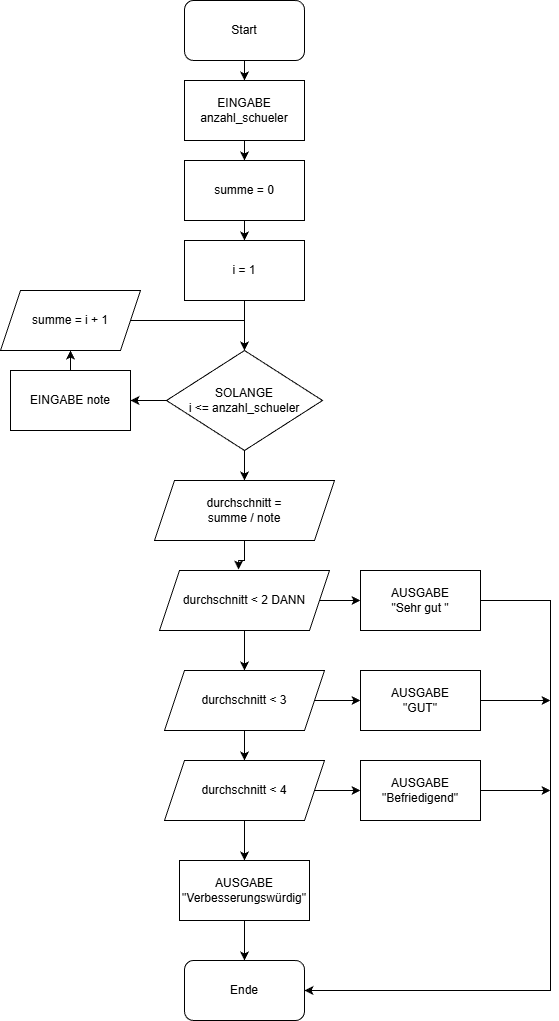

The diagram above was exported from draw.io. Its source (the exported page's mxGraphModel, read from the mxfile embedded in the PNG):
<mxGraphModel dx="2066" dy="1117" grid="1" gridSize="10" guides="1" tooltips="1" connect="1" arrows="1" fold="1" page="1" pageScale="1" pageWidth="827" pageHeight="1169" math="0" shadow="0">
  <root>
    <mxCell id="0" />
    <mxCell id="1" parent="0" />
    <mxCell id="JF5RmrRQDhz2j9YN2n2n-19" style="edgeStyle=orthogonalEdgeStyle;rounded=0;orthogonalLoop=1;jettySize=auto;html=1;entryX=0.5;entryY=0;entryDx=0;entryDy=0;" edge="1" parent="1" source="JF5RmrRQDhz2j9YN2n2n-1" target="JF5RmrRQDhz2j9YN2n2n-2">
      <mxGeometry relative="1" as="geometry" />
    </mxCell>
    <mxCell id="JF5RmrRQDhz2j9YN2n2n-1" value="Start" style="rounded=1;whiteSpace=wrap;html=1;" vertex="1" parent="1">
      <mxGeometry x="354" width="120" height="60" as="geometry" />
    </mxCell>
    <mxCell id="JF5RmrRQDhz2j9YN2n2n-20" style="edgeStyle=orthogonalEdgeStyle;rounded=0;orthogonalLoop=1;jettySize=auto;html=1;entryX=0.5;entryY=0;entryDx=0;entryDy=0;" edge="1" parent="1" source="JF5RmrRQDhz2j9YN2n2n-2" target="JF5RmrRQDhz2j9YN2n2n-3">
      <mxGeometry relative="1" as="geometry" />
    </mxCell>
    <mxCell id="JF5RmrRQDhz2j9YN2n2n-2" value="EINGABE anzahl_schueler" style="rounded=0;whiteSpace=wrap;html=1;" vertex="1" parent="1">
      <mxGeometry x="354" y="80" width="120" height="60" as="geometry" />
    </mxCell>
    <mxCell id="JF5RmrRQDhz2j9YN2n2n-21" style="edgeStyle=orthogonalEdgeStyle;rounded=0;orthogonalLoop=1;jettySize=auto;html=1;" edge="1" parent="1" source="JF5RmrRQDhz2j9YN2n2n-3" target="JF5RmrRQDhz2j9YN2n2n-4">
      <mxGeometry relative="1" as="geometry" />
    </mxCell>
    <mxCell id="JF5RmrRQDhz2j9YN2n2n-3" value="summe = 0" style="rounded=0;whiteSpace=wrap;html=1;" vertex="1" parent="1">
      <mxGeometry x="354" y="160" width="120" height="60" as="geometry" />
    </mxCell>
    <mxCell id="JF5RmrRQDhz2j9YN2n2n-22" style="edgeStyle=orthogonalEdgeStyle;rounded=0;orthogonalLoop=1;jettySize=auto;html=1;entryX=0.5;entryY=0;entryDx=0;entryDy=0;" edge="1" parent="1" source="JF5RmrRQDhz2j9YN2n2n-4" target="JF5RmrRQDhz2j9YN2n2n-5">
      <mxGeometry relative="1" as="geometry" />
    </mxCell>
    <mxCell id="JF5RmrRQDhz2j9YN2n2n-4" value="i = 1" style="rounded=0;whiteSpace=wrap;html=1;" vertex="1" parent="1">
      <mxGeometry x="354" y="240" width="120" height="60" as="geometry" />
    </mxCell>
    <mxCell id="JF5RmrRQDhz2j9YN2n2n-23" style="edgeStyle=orthogonalEdgeStyle;rounded=0;orthogonalLoop=1;jettySize=auto;html=1;entryX=1;entryY=0.5;entryDx=0;entryDy=0;" edge="1" parent="1" source="JF5RmrRQDhz2j9YN2n2n-5" target="JF5RmrRQDhz2j9YN2n2n-6">
      <mxGeometry relative="1" as="geometry" />
    </mxCell>
    <mxCell id="JF5RmrRQDhz2j9YN2n2n-26" style="edgeStyle=orthogonalEdgeStyle;rounded=0;orthogonalLoop=1;jettySize=auto;html=1;entryX=0.5;entryY=0;entryDx=0;entryDy=0;" edge="1" parent="1" source="JF5RmrRQDhz2j9YN2n2n-5" target="JF5RmrRQDhz2j9YN2n2n-9">
      <mxGeometry relative="1" as="geometry" />
    </mxCell>
    <mxCell id="JF5RmrRQDhz2j9YN2n2n-5" value="SOLANGE&lt;div&gt;i &amp;lt;= anzahl_schueler&lt;/div&gt;" style="rhombus;whiteSpace=wrap;html=1;" vertex="1" parent="1">
      <mxGeometry x="336" y="350" width="156" height="100" as="geometry" />
    </mxCell>
    <mxCell id="JF5RmrRQDhz2j9YN2n2n-24" style="edgeStyle=orthogonalEdgeStyle;rounded=0;orthogonalLoop=1;jettySize=auto;html=1;entryX=0.5;entryY=1;entryDx=0;entryDy=0;" edge="1" parent="1" source="JF5RmrRQDhz2j9YN2n2n-6" target="JF5RmrRQDhz2j9YN2n2n-8">
      <mxGeometry relative="1" as="geometry" />
    </mxCell>
    <mxCell id="JF5RmrRQDhz2j9YN2n2n-6" value="EINGABE note" style="rounded=0;whiteSpace=wrap;html=1;" vertex="1" parent="1">
      <mxGeometry x="180" y="370" width="120" height="60" as="geometry" />
    </mxCell>
    <mxCell id="JF5RmrRQDhz2j9YN2n2n-25" style="edgeStyle=orthogonalEdgeStyle;rounded=0;orthogonalLoop=1;jettySize=auto;html=1;" edge="1" parent="1">
      <mxGeometry relative="1" as="geometry">
        <mxPoint x="414" y="350" as="targetPoint" />
        <mxPoint x="294" y="320" as="sourcePoint" />
        <Array as="points">
          <mxPoint x="414" y="320" />
        </Array>
      </mxGeometry>
    </mxCell>
    <mxCell id="JF5RmrRQDhz2j9YN2n2n-8" value="summe = i + 1" style="shape=parallelogram;perimeter=parallelogramPerimeter;whiteSpace=wrap;html=1;fixedSize=1;" vertex="1" parent="1">
      <mxGeometry x="170" y="290" width="140" height="60" as="geometry" />
    </mxCell>
    <mxCell id="JF5RmrRQDhz2j9YN2n2n-9" value="durchschnitt =&lt;div&gt;summe / note&lt;/div&gt;" style="shape=parallelogram;perimeter=parallelogramPerimeter;whiteSpace=wrap;html=1;fixedSize=1;" vertex="1" parent="1">
      <mxGeometry x="324" y="480" width="180" height="60" as="geometry" />
    </mxCell>
    <mxCell id="JF5RmrRQDhz2j9YN2n2n-28" style="edgeStyle=orthogonalEdgeStyle;rounded=0;orthogonalLoop=1;jettySize=auto;html=1;entryX=0.5;entryY=0;entryDx=0;entryDy=0;" edge="1" parent="1" source="JF5RmrRQDhz2j9YN2n2n-10" target="JF5RmrRQDhz2j9YN2n2n-12">
      <mxGeometry relative="1" as="geometry" />
    </mxCell>
    <mxCell id="JF5RmrRQDhz2j9YN2n2n-32" style="edgeStyle=orthogonalEdgeStyle;rounded=0;orthogonalLoop=1;jettySize=auto;html=1;entryX=0;entryY=0.5;entryDx=0;entryDy=0;" edge="1" parent="1" source="JF5RmrRQDhz2j9YN2n2n-10" target="JF5RmrRQDhz2j9YN2n2n-11">
      <mxGeometry relative="1" as="geometry" />
    </mxCell>
    <mxCell id="JF5RmrRQDhz2j9YN2n2n-10" value="durchschnitt &amp;lt; 2 DANN" style="shape=parallelogram;perimeter=parallelogramPerimeter;whiteSpace=wrap;html=1;fixedSize=1;" vertex="1" parent="1">
      <mxGeometry x="329" y="570" width="170" height="60" as="geometry" />
    </mxCell>
    <mxCell id="JF5RmrRQDhz2j9YN2n2n-34" style="edgeStyle=orthogonalEdgeStyle;rounded=0;orthogonalLoop=1;jettySize=auto;html=1;entryX=1;entryY=0.5;entryDx=0;entryDy=0;" edge="1" parent="1" source="JF5RmrRQDhz2j9YN2n2n-11" target="JF5RmrRQDhz2j9YN2n2n-18">
      <mxGeometry relative="1" as="geometry">
        <Array as="points">
          <mxPoint x="720" y="600" />
          <mxPoint x="720" y="990" />
        </Array>
      </mxGeometry>
    </mxCell>
    <mxCell id="JF5RmrRQDhz2j9YN2n2n-11" value="AUSGABE&lt;div&gt;&quot;Sehr gut &quot;&lt;/div&gt;" style="rounded=0;whiteSpace=wrap;html=1;" vertex="1" parent="1">
      <mxGeometry x="530" y="570" width="120" height="60" as="geometry" />
    </mxCell>
    <mxCell id="JF5RmrRQDhz2j9YN2n2n-29" style="edgeStyle=orthogonalEdgeStyle;rounded=0;orthogonalLoop=1;jettySize=auto;html=1;entryX=0.5;entryY=0;entryDx=0;entryDy=0;" edge="1" parent="1" source="JF5RmrRQDhz2j9YN2n2n-12" target="JF5RmrRQDhz2j9YN2n2n-14">
      <mxGeometry relative="1" as="geometry" />
    </mxCell>
    <mxCell id="JF5RmrRQDhz2j9YN2n2n-35" style="edgeStyle=orthogonalEdgeStyle;rounded=0;orthogonalLoop=1;jettySize=auto;html=1;entryX=0;entryY=0.5;entryDx=0;entryDy=0;" edge="1" parent="1" source="JF5RmrRQDhz2j9YN2n2n-12" target="JF5RmrRQDhz2j9YN2n2n-13">
      <mxGeometry relative="1" as="geometry" />
    </mxCell>
    <mxCell id="JF5RmrRQDhz2j9YN2n2n-12" value="durchschnitt &amp;lt; 3" style="shape=parallelogram;perimeter=parallelogramPerimeter;whiteSpace=wrap;html=1;fixedSize=1;" vertex="1" parent="1">
      <mxGeometry x="334" y="670" width="160" height="60" as="geometry" />
    </mxCell>
    <mxCell id="JF5RmrRQDhz2j9YN2n2n-36" style="edgeStyle=orthogonalEdgeStyle;rounded=0;orthogonalLoop=1;jettySize=auto;html=1;" edge="1" parent="1" source="JF5RmrRQDhz2j9YN2n2n-13">
      <mxGeometry relative="1" as="geometry">
        <mxPoint x="720" y="700" as="targetPoint" />
      </mxGeometry>
    </mxCell>
    <mxCell id="JF5RmrRQDhz2j9YN2n2n-13" value="AUSGABE&lt;div&gt;&quot;GUT&quot;&lt;/div&gt;" style="rounded=0;whiteSpace=wrap;html=1;" vertex="1" parent="1">
      <mxGeometry x="530" y="670" width="120" height="60" as="geometry" />
    </mxCell>
    <mxCell id="JF5RmrRQDhz2j9YN2n2n-30" style="edgeStyle=orthogonalEdgeStyle;rounded=0;orthogonalLoop=1;jettySize=auto;html=1;entryX=0.5;entryY=0;entryDx=0;entryDy=0;" edge="1" parent="1" source="JF5RmrRQDhz2j9YN2n2n-14" target="JF5RmrRQDhz2j9YN2n2n-17">
      <mxGeometry relative="1" as="geometry" />
    </mxCell>
    <mxCell id="JF5RmrRQDhz2j9YN2n2n-37" style="edgeStyle=orthogonalEdgeStyle;rounded=0;orthogonalLoop=1;jettySize=auto;html=1;entryX=0;entryY=0.5;entryDx=0;entryDy=0;" edge="1" parent="1" source="JF5RmrRQDhz2j9YN2n2n-14" target="JF5RmrRQDhz2j9YN2n2n-16">
      <mxGeometry relative="1" as="geometry" />
    </mxCell>
    <mxCell id="JF5RmrRQDhz2j9YN2n2n-14" value="durchschnitt &amp;lt; 4" style="shape=parallelogram;perimeter=parallelogramPerimeter;whiteSpace=wrap;html=1;fixedSize=1;" vertex="1" parent="1">
      <mxGeometry x="334" y="760" width="160" height="60" as="geometry" />
    </mxCell>
    <mxCell id="JF5RmrRQDhz2j9YN2n2n-38" style="edgeStyle=orthogonalEdgeStyle;rounded=0;orthogonalLoop=1;jettySize=auto;html=1;" edge="1" parent="1" source="JF5RmrRQDhz2j9YN2n2n-16">
      <mxGeometry relative="1" as="geometry">
        <mxPoint x="720" y="790" as="targetPoint" />
      </mxGeometry>
    </mxCell>
    <mxCell id="JF5RmrRQDhz2j9YN2n2n-16" value="AUSGABE&lt;div&gt;&quot;Befriedigend&quot;&lt;/div&gt;" style="rounded=0;whiteSpace=wrap;html=1;" vertex="1" parent="1">
      <mxGeometry x="530" y="760" width="120" height="60" as="geometry" />
    </mxCell>
    <mxCell id="JF5RmrRQDhz2j9YN2n2n-31" style="edgeStyle=orthogonalEdgeStyle;rounded=0;orthogonalLoop=1;jettySize=auto;html=1;entryX=0.5;entryY=0;entryDx=0;entryDy=0;" edge="1" parent="1" source="JF5RmrRQDhz2j9YN2n2n-17" target="JF5RmrRQDhz2j9YN2n2n-18">
      <mxGeometry relative="1" as="geometry" />
    </mxCell>
    <mxCell id="JF5RmrRQDhz2j9YN2n2n-17" value="AUSGABE&lt;div&gt;&quot;Verbesserungswürdig&quot;&lt;/div&gt;" style="rounded=0;whiteSpace=wrap;html=1;" vertex="1" parent="1">
      <mxGeometry x="349" y="860" width="130" height="60" as="geometry" />
    </mxCell>
    <mxCell id="JF5RmrRQDhz2j9YN2n2n-18" value="Ende" style="rounded=1;whiteSpace=wrap;html=1;" vertex="1" parent="1">
      <mxGeometry x="354" y="960" width="120" height="60" as="geometry" />
    </mxCell>
    <mxCell id="JF5RmrRQDhz2j9YN2n2n-27" style="edgeStyle=orthogonalEdgeStyle;rounded=0;orthogonalLoop=1;jettySize=auto;html=1;entryX=0.465;entryY=-0.017;entryDx=0;entryDy=0;entryPerimeter=0;" edge="1" parent="1" source="JF5RmrRQDhz2j9YN2n2n-9" target="JF5RmrRQDhz2j9YN2n2n-10">
      <mxGeometry relative="1" as="geometry" />
    </mxCell>
  </root>
</mxGraphModel>